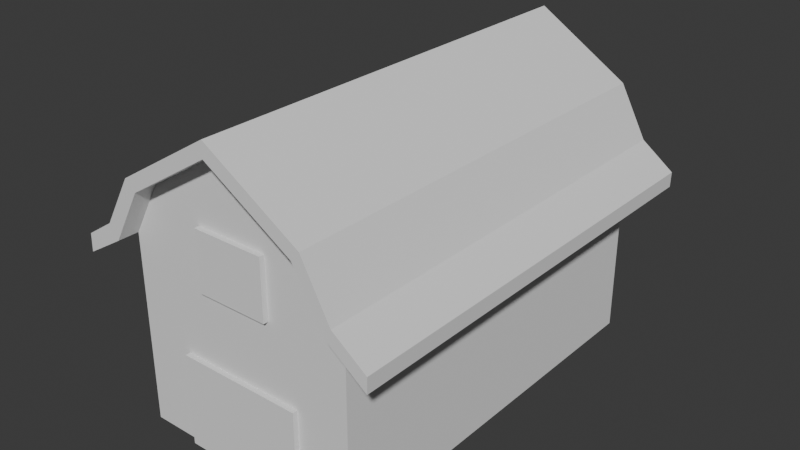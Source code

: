 # Source: Barn.blend  (saved by Blender 4.5.92; exported with 4.5.12 LTS)
import bpy
from mathutils import Matrix  # noqa: F401  (used for matrix-valued properties, if any)

bpy.ops.wm.read_factory_settings(use_empty=True)
scene = bpy.context.scene
scene.name = 'Scene'

# ---- collections
col_collection = bpy.data.collections.new('Collection'); scene.collection.children.link(col_collection)

# ---- world
world_world = bpy.data.worlds.new('World'); scene.world = world_world
world_world.use_nodes = True; world_world.node_tree.nodes.clear()
_N = world_world.node_tree.nodes; _L = world_world.node_tree.links
n0 = _N.new('ShaderNodeOutputWorld'); n0.name = 'World Output'; n0.location = (200, 100)
n1 = _N.new('ShaderNodeBackground'); n1.name = 'Background'; n1.location = (-200, 100)
n1.inputs[0].default_value = (0.05088, 0.05088, 0.05088, 1.0)
_L.new(n1.outputs[0], n0.inputs[0])
n0.is_active_output = True
world_world.color = (0.05088, 0.05088, 0.05088)
world_world.sun_shadow_jitter_overblur = 0.0

# ---- meshes
me_plane = bpy.data.meshes.new('Plane')
me_plane.from_pydata([(-1.0, -1.731, 0.0), (1.0, -1.731, 0.0), (-1.0, -1.731, 1.636), (1.0, -1.731, 1.636), (0.0, -1.731, 2.545), (-0.7378, -1.731, 2.09), (0.7378, -1.731, 2.09), (-1.335, -1.731, 1.433), (1.335, -1.731, 1.385), (-0.8276, -1.731, 2.173), (0.003561, -1.731, 2.679), (0.8123, -1.731, 2.174), (1.052, -1.731, 1.73), (1.338, -1.731, 1.516), (-1.079, -1.731, 1.75), (-1.328, -1.731, 1.588), (-1.0, 1.731, 0.0), (1.0, 1.731, 0.0), (-1.0, 1.731, 1.636), (1.0, 1.731, 1.636), (0.0, 1.731, 2.545), (-0.7378, 1.731, 2.09), (0.7378, 1.731, 2.09), (-1.335, 1.731, 1.433), (1.335, 1.731, 1.385), (-0.8276, 1.731, 2.173), (0.003561, 1.731, 2.679), (0.8123, 1.731, 2.174), (1.052, 1.731, 1.73), (1.338, 1.731, 1.516), (-1.079, 1.731, 1.75), (-1.328, 1.731, 1.588), (-0.7378, 1.906, 2.09), (-1.0, 1.906, 1.636), (0.7378, 1.906, 2.09), (0.0, 1.906, 2.545), (1.0, 1.906, 1.636), (-1.335, 1.906, 1.433), (1.335, 1.906, 1.385), (-1.079, 1.906, 1.75), (-0.8276, 1.906, 2.173), (0.003561, 1.906, 2.679), (0.8123, 1.906, 2.174), (1.052, 1.906, 1.73), (1.338, 1.906, 1.516), (-1.328, 1.906, 1.588), (-0.7378, -1.908, 2.09), (-1.0, -1.908, 1.636), (0.7378, -1.908, 2.09), (0.0, -1.908, 2.545), (1.0, -1.908, 1.636), (-1.335, -1.908, 1.433), (1.335, -1.908, 1.385), (-1.079, -1.908, 1.75), (-0.8276, -1.908, 2.173), (0.003561, -1.908, 2.679), (0.8123, -1.908, 2.174), (1.052, -1.908, 1.73), (1.338, -1.908, 1.516), (-1.328, -1.908, 1.588)], [], [(0, 1, 3, 2), (5, 6, 4), (6, 5, 2, 3), (2, 5, 46, 47), (9, 14, 53, 54), (8, 13, 58, 52), (3, 8, 52, 50), (15, 7, 51, 59), (7, 2, 47, 51), (16, 18, 19, 17), (21, 20, 22), (22, 19, 18, 21), (24, 19, 36, 38), (23, 31, 45, 37), (18, 23, 37, 33), (31, 30, 39, 45), (28, 29, 44, 43), (19, 22, 34, 36), (1, 0, 16, 17), (7, 15, 31, 23), (8, 3, 19, 24), (3, 1, 17, 19), (13, 8, 24, 29), (14, 9, 25, 30), (9, 10, 26, 25), (10, 11, 27, 26), (11, 12, 28, 27), (12, 13, 29, 28), (0, 2, 18, 16), (15, 14, 30, 31), (2, 7, 23, 18), (32, 33, 39, 40), (45, 39, 33, 37), (40, 41, 35, 32), (41, 42, 34, 35), (42, 43, 36, 34), (43, 44, 38, 36), (29, 24, 38, 44), (30, 25, 40, 39), (21, 18, 33, 32), (25, 26, 41, 40), (22, 20, 35, 34), (26, 27, 42, 41), (20, 21, 32, 35), (27, 28, 43, 42), (46, 54, 53, 47), (59, 51, 47, 53), (54, 46, 49, 55), (55, 49, 48, 56), (56, 48, 50, 57), (57, 50, 52, 58), (10, 9, 54, 55), (4, 6, 48, 49), (11, 10, 55, 56), (5, 4, 49, 46), (12, 11, 56, 57), (6, 3, 50, 48), (13, 12, 57, 58), (14, 15, 59, 53)])
_uv = me_plane.uv_layers.new(name='UVMap')
_uv.uv.foreach_set('vector', [0.0, 0.0, 0.0, 0.0, 0.0, 0.0, 0.0, 0.0, 0.0, 0.0, 0.0, 0.0, 0.0, 0.0, 0.0, 0.0, 0.0, 0.0, 0.0, 0.0, 0.0, 0.0, 0.0, 0.0, 0.0, 0.0, 0.0, 0.0, 0.0, 0.0, 0.0, 0.0, 0.0, 0.0, 0.0, 0.0, 0.0, 0.0, 0.0, 0.0, 0.0, 0.0, 0.0, 0.0, 0.0, 0.0, 0.0, 0.0, 0.0, 0.0, 0.0, 0.0, 0.0, 0.0, 0.0, 0.0, 0.0, 0.0, 0.0, 0.0, 0.0, 0.0, 0.0, 0.0, 0.0, 0.0, 0.0, 0.0, 0.0, 0.0, 0.0, 0.0, 0.0, 0.0, 0.0, 0.0, 0.0, 0.0, 0.0, 0.0, 0.0, 0.0, 0.0, 0.0, 0.0, 0.0, 0.0, 0.0, 0.0, 0.0, 0.0, 0.0, 0.0, 0.0, 0.0, 0.0, 0.0, 0.0, 0.0, 0.0, 0.0, 0.0, 0.0, 0.0, 0.0, 0.0, 0.0, 0.0, 0.0, 0.0, 0.0, 0.0, 0.0, 0.0, 0.0, 0.0, 0.0, 0.0, 0.0, 0.0, 0.0, 0.0, 0.0, 0.0, 0.0, 0.0, 0.0, 0.0, 0.0, 0.0, 0.0, 0.0, 0.0, 0.0, 0.0, 0.0, 0.0, 0.0, 0.0, 0.0, 0.0, 0.0, 0.0, 0.0, 0.0, 0.0, 0.0, 0.0, 0.0, 0.0, 0.0, 0.0, 0.0, 0.0, 0.0, 0.0, 0.0, 0.0, 0.0, 0.0, 0.0, 0.0, 0.0, 0.0, 0.0, 0.0, 0.0, 0.0, 0.0, 0.0, 0.0, 0.0, 0.0, 0.0, 0.0, 0.0, 0.0, 0.0, 0.0, 0.0, 0.0, 0.0, 0.0, 0.0, 0.0, 0.0, 0.0, 0.0, 0.0, 0.0, 0.0, 0.0, 0.0, 0.0, 0.0, 0.0, 0.0, 0.0, 0.0, 0.0, 0.0, 0.0, 0.0, 0.0, 0.0, 0.0, 0.0, 0.0, 0.0, 0.0, 0.0, 0.0, 0.0, 0.0, 0.0, 0.0, 0.0, 0.0, 0.0, 0.0, 0.0, 0.0, 0.0, 0.0, 0.0, 0.0, 0.0, 0.0, 0.0, 0.0, 0.0, 0.0, 0.0, 0.0, 0.0, 0.0, 0.0, 0.0, 0.0, 0.0, 0.0, 0.0, 0.0, 0.0, 0.0, 0.0, 0.0, 0.0, 0.0, 0.0, 0.0, 0.0, 0.0, 0.0, 0.0, 0.0, 0.0, 0.0, 0.0, 0.0, 0.0, 0.0, 0.0, 0.0, 0.0, 0.0, 0.0, 0.0, 0.0, 0.0, 0.0, 0.0, 0.0, 0.0, 0.0, 0.0, 0.0, 0.0, 0.0, 0.0, 0.0, 0.0, 0.0, 0.0, 0.0, 0.0, 0.0, 0.0, 0.0, 0.0, 0.0, 0.0, 0.0, 0.0, 0.0, 0.0, 0.0, 0.0, 0.0, 0.0, 0.0, 0.0, 0.0, 0.0, 0.0, 0.0, 0.0, 0.0, 0.0, 0.0, 0.0, 0.0, 0.0, 0.0, 0.0, 0.0, 0.0, 0.0, 0.0, 0.0, 0.0, 0.0, 0.0, 0.0, 0.0, 0.0, 0.0, 0.0, 0.0, 0.0, 0.0, 0.0, 0.0, 0.0, 0.0, 0.0, 0.0, 0.0, 0.0, 0.0, 0.0, 0.0, 0.0, 0.0, 0.0, 0.0, 0.0, 0.0, 0.0, 0.0, 0.0, 0.0, 0.0, 0.0, 0.0, 0.0, 0.0, 0.0, 0.0, 0.0, 0.0, 0.0, 0.0, 0.0, 0.0, 0.0, 0.0, 0.0, 0.0, 0.0, 0.0, 0.0, 0.0, 0.0, 0.0, 0.0, 0.0, 0.0, 0.0, 0.0, 0.0, 0.0, 0.0, 0.0, 0.0, 0.0, 0.0, 0.0, 0.0, 0.0, 0.0, 0.0, 0.0, 0.0, 0.0, 0.0, 0.0, 0.0, 0.0, 0.0, 0.0, 0.0, 0.0, 0.0, 0.0, 0.0, 0.0, 0.0, 0.0, 0.0, 0.0, 0.0, 0.0, 0.0, 0.0, 0.0, 0.0, 0.0, 0.0, 0.0, 0.0, 0.0, 0.0, 0.0, 0.0, 0.0, 0.0, 0.0, 0.0, 0.0, 0.0, 0.0, 0.0, 0.0, 0.0, 0.0, 0.0, 0.0, 0.0, 0.0, 0.0, 0.0, 0.0, 0.0, 0.0, 0.0, 0.0, 0.0, 0.0, 0.0, 0.0, 0.0, 0.0, 0.0, 0.0, 0.0, 0.0, 0.0, 0.0, 0.0, 0.0, 0.0, 0.0, 0.0, 0.0, 0.0, 0.0, 0.0])
me_plane.update()
me_cube = bpy.data.meshes.new('Cube')
me_cube.from_pydata([(-0.5442, -0.04526, 0.0), (-0.5442, -0.04526, 0.7968), (-0.5442, 0.04526, 0.0), (-0.5442, 0.04526, 0.7968), (0.5442, -0.04526, 0.0), (0.5442, -0.04526, 0.7968), (0.5442, 0.04526, 0.0), (0.5442, 0.04526, 0.7968)], [], [(0, 1, 3, 2), (2, 3, 7, 6), (6, 7, 5, 4), (4, 5, 1, 0), (2, 6, 4, 0), (7, 3, 1, 5)])
_uv = me_cube.uv_layers.new(name='UVMap')
_uv.uv.foreach_set('vector', [0.375, 0.0, 0.625, 0.0, 0.625, 0.25, 0.375, 0.25, 0.375, 0.25, 0.625, 0.25, 0.625, 0.5, 0.375, 0.5, 0.375, 0.5, 0.625, 0.5, 0.625, 0.75, 0.375, 0.75, 0.375, 0.75, 0.625, 0.75, 0.625, 1.0, 0.375, 1.0, 0.125, 0.5, 0.375, 0.5, 0.375, 0.75, 0.125, 0.75, 0.625, 0.5, 0.875, 0.5, 0.875, 0.75, 0.625, 0.75])
me_cube.update()
me_cube_002 = bpy.data.meshes.new('Cube.002')
me_cube_002.from_pydata([(-0.5442, -0.04526, 0.0), (-0.5442, -0.04526, 0.7968), (-0.5442, 0.04526, 0.0), (-0.5442, 0.04526, 0.7968), (0.5442, -0.04526, 0.0), (0.5442, -0.04526, 0.7968), (0.5442, 0.04526, 0.0), (0.5442, 0.04526, 0.7968)], [], [(0, 1, 3, 2), (2, 3, 7, 6), (6, 7, 5, 4), (4, 5, 1, 0), (2, 6, 4, 0), (7, 3, 1, 5)])
_uv = me_cube_002.uv_layers.new(name='UVMap')
_uv.uv.foreach_set('vector', [0.375, 0.0, 0.625, 0.0, 0.625, 0.25, 0.375, 0.25, 0.375, 0.25, 0.625, 0.25, 0.625, 0.5, 0.375, 0.5, 0.375, 0.5, 0.625, 0.5, 0.625, 0.75, 0.375, 0.75, 0.375, 0.75, 0.625, 0.75, 0.625, 1.0, 0.375, 1.0, 0.125, 0.5, 0.375, 0.5, 0.375, 0.75, 0.125, 0.75, 0.625, 0.5, 0.875, 0.5, 0.875, 0.75, 0.625, 0.75])
me_cube_002.update()
me_cube_003 = bpy.data.meshes.new('Cube.003')
me_cube_003.from_pydata([(-0.5442, -0.04526, 0.0), (-0.5442, -0.04526, 0.7968), (-0.5442, 0.04526, 0.0), (-0.5442, 0.04526, 0.7968), (0.5442, -0.04526, 0.0), (0.5442, -0.04526, 0.7968), (0.5442, 0.04526, 0.0), (0.5442, 0.04526, 0.7968)], [], [(0, 1, 3, 2), (2, 3, 7, 6), (6, 7, 5, 4), (4, 5, 1, 0), (2, 6, 4, 0), (7, 3, 1, 5)])
_uv = me_cube_003.uv_layers.new(name='UVMap')
_uv.uv.foreach_set('vector', [0.375, 0.0, 0.625, 0.0, 0.625, 0.25, 0.375, 0.25, 0.375, 0.25, 0.625, 0.25, 0.625, 0.5, 0.375, 0.5, 0.375, 0.5, 0.625, 0.5, 0.625, 0.75, 0.375, 0.75, 0.375, 0.75, 0.625, 0.75, 0.625, 1.0, 0.375, 1.0, 0.125, 0.5, 0.375, 0.5, 0.375, 0.75, 0.125, 0.75, 0.625, 0.5, 0.875, 0.5, 0.875, 0.75, 0.625, 0.75])
me_cube_003.update()
me_cube_004 = bpy.data.meshes.new('Cube.004')
me_cube_004.from_pydata([(-0.5442, -0.04526, 0.0), (-0.5442, -0.04526, 0.7968), (-0.5442, 0.04526, 0.0), (-0.5442, 0.04526, 0.7968), (0.5442, -0.04526, 0.0), (0.5442, -0.04526, 0.7968), (0.5442, 0.04526, 0.0), (0.5442, 0.04526, 0.7968)], [], [(0, 1, 3, 2), (2, 3, 7, 6), (6, 7, 5, 4), (4, 5, 1, 0), (2, 6, 4, 0), (7, 3, 1, 5)])
_uv = me_cube_004.uv_layers.new(name='UVMap')
_uv.uv.foreach_set('vector', [0.375, 0.0, 0.625, 0.0, 0.625, 0.25, 0.375, 0.25, 0.375, 0.25, 0.625, 0.25, 0.625, 0.5, 0.375, 0.5, 0.375, 0.5, 0.625, 0.5, 0.625, 0.75, 0.375, 0.75, 0.375, 0.75, 0.625, 0.75, 0.625, 1.0, 0.375, 1.0, 0.125, 0.5, 0.375, 0.5, 0.375, 0.75, 0.125, 0.75, 0.625, 0.5, 0.875, 0.5, 0.875, 0.75, 0.625, 0.75])
me_cube_004.update()

# ---- objects
ob_plane = bpy.data.objects.new('Plane', me_plane)
ob_cube = bpy.data.objects.new('Cube', me_cube)
ob_cube_002 = bpy.data.objects.new('Cube.002', me_cube_002)
ob_cube_001 = bpy.data.objects.new('Cube.001', me_cube_003)
ob_cube_003 = bpy.data.objects.new('Cube.003', me_cube_004)

# ---- transforms, parenting, visibility, modifiers, constraints
ob_plane.location = (0.0, 0.0, 0.0)
ob_cube.location = (0.0, 1.727, 0.0)
ob_cube_002.location = (0.0, 1.727, 1.405)
ob_cube_002.scale = (0.573, 1.0, 0.6355)
ob_cube_001.location = (0.0, -1.73, 0.0)
ob_cube_003.location = (0.0, -1.73, 1.405)
ob_cube_003.scale = (0.573, 1.0, 0.6355)

# ---- collection membership
col_collection.objects.link(ob_plane)
col_collection.objects.link(ob_cube)
col_collection.objects.link(ob_cube_002)
col_collection.objects.link(ob_cube_001)
col_collection.objects.link(ob_cube_003)

# ---- scene / render settings (as saved in the file)
scene.frame_start = 1; scene.frame_end = 250; scene.frame_set(1)
scene.render.engine = 'BLENDER_EEVEE_NEXT'
bpy.context.view_layer.update()

# ---- added for rendering (the .blend has no active camera and no usable light): camera, sun
cam_auto = bpy.data.cameras.new('AutoCamera')
cam_auto.lens = 50.0
cam_auto.sensor_width = 36.0
cam_auto.clip_end = 1000.0
ob_auto_camera = bpy.data.objects.new('AutoCamera', cam_auto)
scene.collection.objects.link(ob_auto_camera)
ob_auto_camera.location = (4.973, -5.96631, 5.31646)
ob_auto_camera.rotation_euler = (1.09748, -7.21219e-08, 0.694738)
scene.camera = ob_auto_camera
light_auto_sun = bpy.data.lights.new('AutoSun', 'SUN')
light_auto_sun.energy = 3.0
light_auto_sun.angle = 0.0523599
ob_auto_sun = bpy.data.objects.new('AutoSun', light_auto_sun)
scene.collection.objects.link(ob_auto_sun)
ob_auto_sun.rotation_euler = (0.872665, 0.174533, 0.523599)
bpy.context.view_layer.update()

